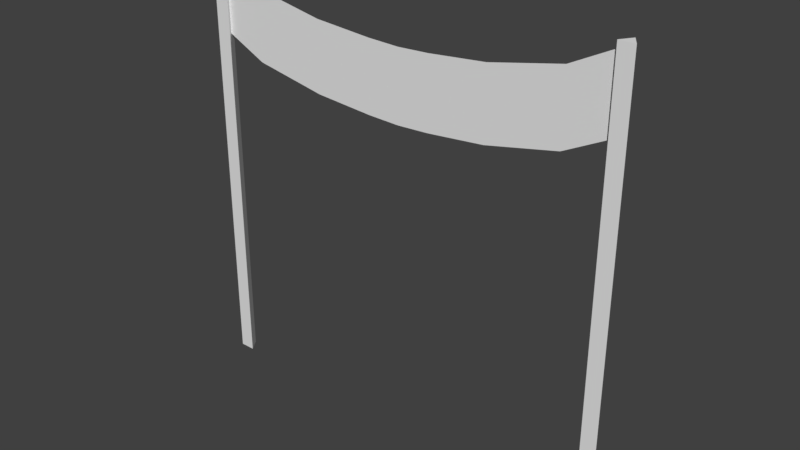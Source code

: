 # Source: finish_line.blend  (saved by Blender 2.79.0; exported with 4.5.12 LTS)
import bpy
from mathutils import Matrix  # noqa: F401  (used for matrix-valued properties, if any)

bpy.ops.wm.read_factory_settings(use_empty=True)
scene = bpy.context.scene
scene.name = 'Scene'

# ---- collections
col_collection_1 = bpy.data.collections.new('Collection 1'); scene.collection.children.link(col_collection_1)

# ---- materials (node trees are filled in below, after node groups)
mat_material_001 = bpy.data.materials.new('Material.001')
mat_material_001.alpha_threshold = 0.0
mat_material_001.use_transparent_shadow = False
mat_material_001.roughness = 0.5

# ---- material node trees

# ---- world
world_world = bpy.data.worlds.new('World'); scene.world = world_world
world_world.color = (0.05088, 0.05088, 0.05088)
world_world.use_sun_shadow = False
world_world.sun_shadow_jitter_overblur = 0.0
world_world.cycles.sampling_method = 'MANUAL'

# ---- meshes
me_plane = bpy.data.meshes.new('Plane')
me_plane.from_pydata([(0.1985, -1.673, 4.79e-09), (1.0, -1.637, 4.528e-09), (0.1985, 0.3266, 4.79e-09), (1.0, 0.3633, 4.528e-09), (2.459, -1.495, 3.523e-09), (2.459, 0.5046, 3.523e-09), (4.26, -1.087, 6.191e-10), (4.26, 0.913, 6.191e-10), (5.425, -0.4229, -4.105e-09), (5.425, 1.577, -4.105e-09), (-0.6169, -1.637, 4.528e-09), (-0.6169, 0.3633, 4.528e-09), (-2.103, -1.495, 3.523e-09), (-2.103, 0.5046, 3.523e-09), (-3.937, -1.087, 6.191e-10), (-3.937, 0.913, 6.191e-10), (-5.122, -0.4229, -4.105e-09), (-5.122, 1.577, -4.105e-09), (5.51, -10.57, -0.03705), (5.51, 1.72, -0.03705), (5.704, -10.57, 0.01853), (5.704, 1.72, 0.01853), (5.316, -10.57, 0.01853), (5.316, 1.72, 0.01853), (-5.084, -10.57, -0.03705), (-5.084, 1.72, -0.03705), (-4.89, -10.57, 0.01853), (-4.89, 1.72, 0.01853), (-5.279, -10.57, 0.01853), (-5.279, 1.72, 0.01853)], [], [(0, 1, 3, 2), (3, 1, 4, 5), (5, 4, 6, 7), (7, 6, 8, 9), (0, 2, 11, 10), (11, 13, 12, 10), (13, 15, 14, 12), (15, 17, 16, 14), (18, 19, 21, 20), (20, 21, 23, 22), (21, 19, 23), (22, 23, 19, 18), (18, 20, 22), (24, 25, 27, 26), (26, 27, 29, 28), (27, 25, 29), (28, 29, 25, 24), (24, 26, 28)])
_uv = me_plane.uv_layers.new(name='UVMap')
_uv.uv.foreach_set('vector', [0.6688, 0.4329, 0.6613, 0.4981, 0.2498, 0.4981, 0.2573, 0.4329, 0.2498, 0.4981, 0.6613, 0.4981, 0.6322, 0.6168, 0.2207, 0.6168, 0.2207, 0.6168, 0.6322, 0.6168, 0.5482, 0.7633, 0.1367, 0.7633, 0.1367, 0.7633, 0.5482, 0.7633, 0.4115, 0.8581, 1.472e-07, 0.8581, 0.6688, 0.4329, 0.2573, 0.4329, 0.2498, 0.3665, 0.6613, 0.3665, 0.2498, 0.3665, 0.2207, 0.2456, 0.6322, 0.2456, 0.6613, 0.3665, 0.2207, 0.2456, 0.1367, 0.09644, 0.5482, 0.09644, 0.6322, 0.2456, 0.1367, 0.09644, 0.0, 0.0, 0.4115, 0.0, 0.5482, 0.09644, 0.7589, 0.982, 0.7589, 0.01804, 0.6819, 0.01804, 0.6819, 0.982, 0.6819, 0.982, 0.6819, 0.01804, 0.7589, 0.01804, 0.7589, 0.982, 0.1359, 0.5, 0.0753, 0.4162, 0.1359, 0.3324, 0.6819, 0.982, 0.6819, 0.01804, 0.7589, 0.01804, 0.7589, 0.982, 0.0753, 0.4162, 0.1359, 0.3324, 0.1359, 0.5, 0.7589, 0.982, 0.7589, 0.01804, 0.6819, 0.01804, 0.6819, 0.982, 0.6819, 0.982, 0.6819, 0.01804, 0.7589, 0.01804, 0.7589, 0.982, 0.1359, 0.5, 0.0753, 0.4162, 0.1359, 0.3324, 0.6819, 0.982, 0.6819, 0.01804, 0.7589, 0.01804, 0.7589, 0.982, 0.0753, 0.4162, 0.1359, 0.3324, 0.1359, 0.5])
me_plane.materials.append(mat_material_001)
me_plane.use_remesh_preserve_volume = False
me_plane.use_remesh_preserve_attributes = False
me_plane.use_mirror_vertex_groups = False
me_plane.update()

# ---- objects
ob_plane = bpy.data.objects.new('Plane', me_plane)

# ---- transforms, parenting, visibility, modifiers, constraints
ob_plane.location = (0.0, 0.0, 1.72)
ob_plane.rotation_euler = (1.571, -0.0, 0.0)
ob_plane.scale = (0.185, 0.1627, 1.0)
ob_plane.lineart.crease_threshold = 0.0

# ---- collection membership
col_collection_1.objects.link(ob_plane)

# ---- scene / render settings (as saved in the file)
scene.frame_start = 1; scene.frame_end = 250; scene.frame_set(1)
scene.render.engine = 'BLENDER_EEVEE_NEXT'
scene.render.resolution_percentage = 50
scene.render.dither_intensity = 0.0
scene.cycles.use_denoising = False
scene.cycles.samples = 128
scene.cycles.sampling_pattern = 'TABULATED_SOBOL'
scene.cycles.use_adaptive_sampling = False
scene.cycles.use_light_tree = False
scene.cycles.blur_glossy = 0.0
scene.cycles.sample_clamp_indirect = 0.0
scene.view_settings.view_transform = 'Standard'
bpy.context.view_layer.update()

# ---- added for rendering (the .blend has no active camera and no usable light): camera, sun
cam_auto = bpy.data.cameras.new('AutoCamera')
cam_auto.lens = 50.0
cam_auto.sensor_width = 36.0
cam_auto.clip_end = 1000.0
ob_auto_camera = bpy.data.objects.new('AutoCamera', cam_auto)
scene.collection.objects.link(ob_auto_camera)
ob_auto_camera.location = (2.67787, -3.15692, 3.11079)
ob_auto_camera.rotation_euler = (1.09748, -7.21219e-08, 0.694738)
scene.camera = ob_auto_camera
light_auto_sun = bpy.data.lights.new('AutoSun', 'SUN')
light_auto_sun.energy = 3.0
light_auto_sun.angle = 0.0523599
ob_auto_sun = bpy.data.objects.new('AutoSun', light_auto_sun)
scene.collection.objects.link(ob_auto_sun)
ob_auto_sun.rotation_euler = (0.872665, 0.174533, 0.523599)
bpy.context.view_layer.update()
